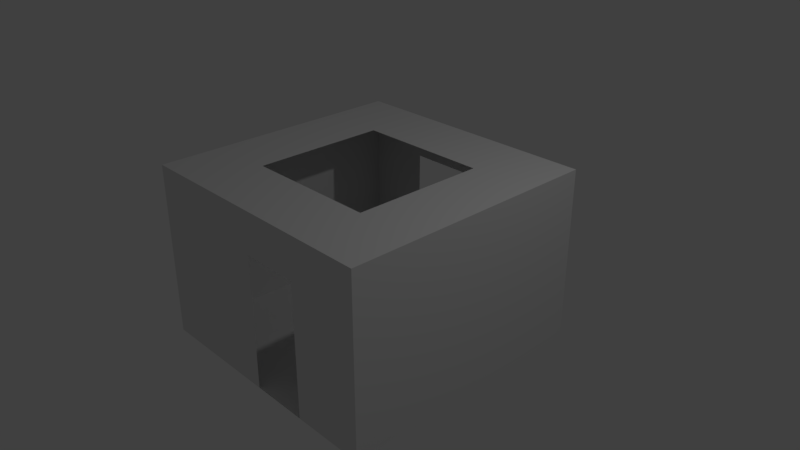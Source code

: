 # Source: Room.blend  (saved by Blender 2.79.0; exported with 4.5.12 LTS)
import bpy
from mathutils import Matrix  # noqa: F401  (used for matrix-valued properties, if any)

bpy.ops.wm.read_factory_settings(use_empty=True)
scene = bpy.context.scene
scene.name = 'Scene'

# ---- collections
col_collection_1 = bpy.data.collections.new('Collection 1'); scene.collection.children.link(col_collection_1)

# ---- materials (node trees are filled in below, after node groups)
mat_material = bpy.data.materials.new('Material')
mat_material.alpha_threshold = 0.0
mat_material.use_transparent_shadow = False
mat_material.roughness = 0.5
mat_material.line_color = (0.0, 0.0, 0.0, 1.0)

# ---- material node trees

# ---- world
world_world = bpy.data.worlds.new('World'); scene.world = world_world
world_world.color = (0.05088, 0.05088, 0.05088)
world_world.use_sun_shadow = False
world_world.sun_shadow_jitter_overblur = 0.0
world_world.cycles.sampling_method = 'MANUAL'

# ---- cameras
cam_camera = bpy.data.cameras.new('Camera')
cam_camera.clip_end = 100.0
cam_camera.lens = 35.0
cam_camera.sensor_width = 32.0
cam_camera.sensor_height = 18.0
cam_camera.ortho_scale = 7.314
cam_camera.dof.focus_distance = 0.0
cam_camera.dof.aperture_fstop = 128.0

# ---- lights
light_lamp = bpy.data.lights.new('Lamp', 'POINT')
light_lamp.transmission_factor = 0.0
light_lamp.cutoff_distance = 30.0
light_lamp.energy = 100.0
light_lamp.shadow_buffer_clip_start = 1.001
light_lamp.shadow_soft_size = 0.1
light_lamp.shadow_maximum_resolution = 0.006
light_lamp.use_absolute_resolution = True

# ---- meshes
me_cube = bpy.data.meshes.new('Cube')
me_cube.from_pydata([(1.0, 1.0, -1.0), (1.0, -1.0, -1.0), (-1.0, -1.0, -1.0), (-1.0, 1.0, -1.0), (1.0, 1.0, 1.0), (1.0, -1.0, 1.0), (-1.0, -1.0, 1.0), (-1.0, 1.0, 1.0), (0.4345, -1.0, -1.0), (-0.01114, -1.0, -1.0), (0.4345, -1.0, 0.5311), (-0.01114, -1.0, 0.5311), (1.0, 1.0, -0.5104), (1.0, 1.0, 0.4938), (-0.5042, 1.0, 0.4938), (-0.5042, 1.0, -0.5104), (-0.5097, 0.5097, 1.0), (-0.5097, -0.5097, 1.0), (0.5097, -0.5097, 1.0), (0.5097, 0.5097, 1.0)], [], [(0, 3, 2, 9, 8, 1), (4, 19, 16, 7), (0, 1, 5, 4, 13, 12), (1, 8, 10, 11, 9, 2, 6, 5), (2, 3, 7, 6), (4, 7, 3, 0, 12, 15, 14, 13), (7, 16, 17, 18, 19, 4, 5, 6)])
me_cube.materials.append(mat_material)
me_cube.use_remesh_preserve_volume = False
me_cube.use_remesh_preserve_attributes = False
me_cube.use_mirror_vertex_groups = False
me_cube.update()

# ---- objects
ob_cube = bpy.data.objects.new('Cube', me_cube)
ob_lamp = bpy.data.objects.new('Lamp', light_lamp)
ob_camera = bpy.data.objects.new('Camera', cam_camera)

# ---- transforms, parenting, visibility, modifiers, constraints
ob_cube.location = (0.0, 0.0, 0.0)
ob_cube.scale = (1.795, 1.795, 1.205)
ob_cube.lock_rotations_4d = False
ob_cube.empty_display_type = 'ARROWS'
ob_cube.lineart.crease_threshold = 0.0
ob_lamp.location = (4.076, 1.005, 5.904)
ob_lamp.rotation_euler = (0.6503, 0.05522, 1.866)
ob_lamp.lock_rotations_4d = False
ob_lamp.empty_display_type = 'ARROWS'
ob_lamp.color = (0.0, 0.0, 0.0, 0.0)
ob_lamp.lineart.crease_threshold = 0.0
ob_camera.location = (7.481, -6.508, 5.344)
ob_camera.rotation_euler = (1.109, 0.0, 0.8149)
ob_camera.lock_rotations_4d = False
ob_camera.empty_display_type = 'ARROWS'
ob_camera.color = (0.0, 0.0, 0.0, 0.0)
ob_camera.display_type = 'WIRE'
ob_camera.lineart.crease_threshold = 0.0

# ---- collection membership
col_collection_1.objects.link(ob_cube)
col_collection_1.objects.link(ob_lamp)
col_collection_1.objects.link(ob_camera)

# ---- scene / render settings (as saved in the file)
scene.camera = ob_camera
scene.frame_start = 1; scene.frame_end = 250; scene.frame_set(1)
scene.render.engine = 'BLENDER_EEVEE_NEXT'
scene.render.resolution_percentage = 50
scene.render.dither_intensity = 0.0
scene.cycles.use_denoising = False
scene.cycles.samples = 128
scene.cycles.sampling_pattern = 'TABULATED_SOBOL'
scene.cycles.use_adaptive_sampling = False
scene.cycles.use_light_tree = False
scene.cycles.blur_glossy = 0.0
scene.cycles.sample_clamp_indirect = 0.0
scene.view_settings.view_transform = 'Standard'
bpy.context.view_layer.update()

